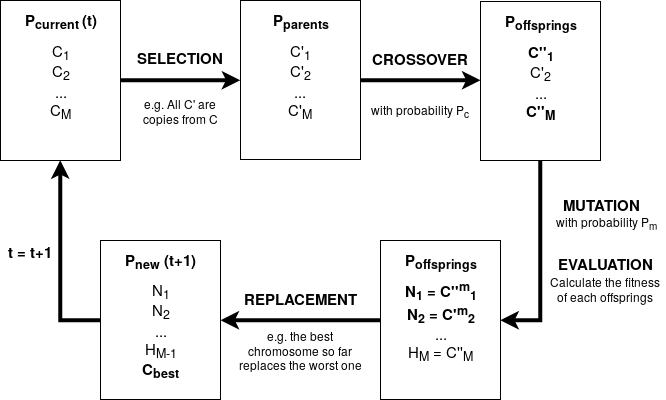

The diagram above was exported from draw.io. Its source (the exported page's mxGraphModel, read from the mxfile embedded in the PNG):
<mxGraphModel dx="1403" dy="532" grid="1" gridSize="10" guides="1" tooltips="1" connect="1" arrows="1" fold="1" page="1" pageScale="1" pageWidth="850" pageHeight="1100" math="0" shadow="0">
  <root>
    <mxCell id="0" />
    <mxCell id="1" parent="0" />
    <mxCell id="V7XHOMybaKRD-VrovNSt-14" style="edgeStyle=orthogonalEdgeStyle;rounded=0;orthogonalLoop=1;jettySize=auto;html=1;exitX=1;exitY=0.5;exitDx=0;exitDy=0;entryX=0;entryY=0.5;entryDx=0;entryDy=0;strokeWidth=4;" edge="1" parent="1" source="V7XHOMybaKRD-VrovNSt-1" target="V7XHOMybaKRD-VrovNSt-4">
      <mxGeometry relative="1" as="geometry">
        <Array as="points">
          <mxPoint x="300" y="160" />
        </Array>
      </mxGeometry>
    </mxCell>
    <mxCell id="V7XHOMybaKRD-VrovNSt-19" value="&lt;b&gt;&lt;font style=&quot;font-size: 15px&quot;&gt;SELECTION&lt;/font&gt;&lt;/b&gt;" style="text;html=1;resizable=0;points=[];align=center;verticalAlign=middle;labelBackgroundColor=none;" vertex="1" connectable="0" parent="V7XHOMybaKRD-VrovNSt-14">
      <mxGeometry x="-0.2414" relative="1" as="geometry">
        <mxPoint x="14.5" y="-23.5" as="offset" />
      </mxGeometry>
    </mxCell>
    <mxCell id="V7XHOMybaKRD-VrovNSt-1" value="&lt;p style=&quot;line-height: 100% ; font-size: 15px&quot;&gt;&lt;/p&gt;&lt;div style=&quot;font-size: 15px&quot;&gt;&lt;font style=&quot;font-size: 15px&quot;&gt;C&lt;sub&gt;1&lt;/sub&gt;&lt;/font&gt;&lt;/div&gt;&lt;div style=&quot;font-size: 15px&quot;&gt;&lt;font style=&quot;font-size: 15px&quot;&gt;C&lt;sub&gt;2&lt;/sub&gt;&lt;/font&gt;&lt;/div&gt;&lt;div style=&quot;font-size: 15px&quot;&gt;&lt;font style=&quot;font-size: 15px&quot;&gt;...&lt;/font&gt;&lt;/div&gt;&lt;div style=&quot;font-size: 15px&quot;&gt;&lt;font style=&quot;font-size: 15px&quot;&gt;C&lt;sub&gt;M&lt;/sub&gt;&lt;br&gt;&lt;/font&gt;&lt;/div&gt;&lt;p style=&quot;font-size: 15px&quot;&gt;&lt;/p&gt;" style="rounded=0;whiteSpace=wrap;html=1;fillColor=none;" vertex="1" parent="1">
      <mxGeometry x="120" y="80" width="120" height="160" as="geometry" />
    </mxCell>
    <mxCell id="V7XHOMybaKRD-VrovNSt-2" value="&lt;b style=&quot;font-size: 15px&quot;&gt;P&lt;sub&gt;current &lt;/sub&gt;&lt;/b&gt;&lt;font size=&quot;1&quot;&gt;&lt;b style=&quot;font-size: 15px&quot;&gt;(t)&lt;/b&gt;&lt;/font&gt;" style="text;html=1;strokeColor=none;fillColor=none;align=center;verticalAlign=middle;whiteSpace=wrap;rounded=0;" vertex="1" parent="1">
      <mxGeometry x="120" y="80" width="120" height="40" as="geometry" />
    </mxCell>
    <mxCell id="V7XHOMybaKRD-VrovNSt-15" style="edgeStyle=orthogonalEdgeStyle;rounded=0;orthogonalLoop=1;jettySize=auto;html=1;exitX=1;exitY=0.5;exitDx=0;exitDy=0;strokeWidth=4;" edge="1" parent="1" source="V7XHOMybaKRD-VrovNSt-4" target="V7XHOMybaKRD-VrovNSt-6">
      <mxGeometry relative="1" as="geometry">
        <Array as="points">
          <mxPoint x="560" y="160" />
          <mxPoint x="560" y="160" />
        </Array>
      </mxGeometry>
    </mxCell>
    <mxCell id="V7XHOMybaKRD-VrovNSt-24" value="&lt;font style=&quot;font-size: 15px&quot;&gt;&lt;b&gt;CROSSOVER&lt;/b&gt;&lt;/font&gt;" style="text;html=1;resizable=0;points=[];align=center;verticalAlign=middle;labelBackgroundColor=none;fontSize=12;" vertex="1" connectable="0" parent="V7XHOMybaKRD-VrovNSt-15">
      <mxGeometry x="0.3307" y="33" relative="1" as="geometry">
        <mxPoint x="-20" y="10.5" as="offset" />
      </mxGeometry>
    </mxCell>
    <mxCell id="V7XHOMybaKRD-VrovNSt-4" value="&lt;p style=&quot;line-height: 100% ; font-size: 15px&quot;&gt;&lt;/p&gt;&lt;div style=&quot;font-size: 15px&quot;&gt;&lt;font style=&quot;font-size: 15px&quot;&gt;C'&lt;sub&gt;1&lt;/sub&gt;&lt;/font&gt;&lt;/div&gt;&lt;div style=&quot;font-size: 15px&quot;&gt;&lt;font style=&quot;font-size: 15px&quot;&gt;C'&lt;sub&gt;2&lt;/sub&gt;&lt;/font&gt;&lt;/div&gt;&lt;div style=&quot;font-size: 15px&quot;&gt;&lt;font style=&quot;font-size: 15px&quot;&gt;...&lt;/font&gt;&lt;/div&gt;&lt;div style=&quot;font-size: 15px&quot;&gt;&lt;font style=&quot;font-size: 15px&quot;&gt;C'&lt;sub&gt;M&lt;/sub&gt;&lt;br&gt;&lt;/font&gt;&lt;/div&gt;&lt;p style=&quot;font-size: 15px&quot;&gt;&lt;/p&gt;" style="rounded=0;whiteSpace=wrap;html=1;fillColor=none;" vertex="1" parent="1">
      <mxGeometry x="360" y="80" width="120" height="159" as="geometry" />
    </mxCell>
    <mxCell id="V7XHOMybaKRD-VrovNSt-5" value="&lt;b style=&quot;font-size: 15px&quot;&gt;P&lt;sub&gt;parents&lt;/sub&gt;&lt;/b&gt;" style="text;html=1;strokeColor=none;fillColor=none;align=center;verticalAlign=middle;whiteSpace=wrap;rounded=0;" vertex="1" parent="1">
      <mxGeometry x="360" y="80" width="120" height="39" as="geometry" />
    </mxCell>
    <mxCell id="V7XHOMybaKRD-VrovNSt-16" style="edgeStyle=orthogonalEdgeStyle;rounded=0;orthogonalLoop=1;jettySize=auto;html=1;exitX=0.5;exitY=1;exitDx=0;exitDy=0;entryX=1;entryY=0.5;entryDx=0;entryDy=0;strokeWidth=4;" edge="1" parent="1" source="V7XHOMybaKRD-VrovNSt-6" target="V7XHOMybaKRD-VrovNSt-8">
      <mxGeometry relative="1" as="geometry" />
    </mxCell>
    <mxCell id="V7XHOMybaKRD-VrovNSt-26" value="&lt;font size=&quot;1&quot;&gt;&lt;b style=&quot;font-size: 15px&quot;&gt;MUTATION&lt;/b&gt;&lt;/font&gt;" style="text;html=1;resizable=0;points=[];align=center;verticalAlign=middle;labelBackgroundColor=none;fontSize=12;" vertex="1" connectable="0" parent="V7XHOMybaKRD-VrovNSt-16">
      <mxGeometry x="-0.5519" y="1" relative="1" as="geometry">
        <mxPoint x="60" y="-1" as="offset" />
      </mxGeometry>
    </mxCell>
    <mxCell id="V7XHOMybaKRD-VrovNSt-6" value="&lt;p style=&quot;line-height: 100% ; font-size: 15px&quot;&gt;&lt;/p&gt;&lt;div style=&quot;font-size: 15px&quot;&gt;&lt;b&gt;&lt;font style=&quot;font-size: 15px&quot;&gt;C''&lt;sub&gt;1&lt;/sub&gt;&lt;/font&gt;&lt;/b&gt;&lt;/div&gt;&lt;div style=&quot;font-size: 15px&quot;&gt;&lt;font style=&quot;font-size: 15px&quot;&gt;C'&lt;sub&gt;2&lt;/sub&gt;&lt;/font&gt;&lt;/div&gt;&lt;div style=&quot;font-size: 15px&quot;&gt;&lt;font style=&quot;font-size: 15px&quot;&gt;...&lt;/font&gt;&lt;/div&gt;&lt;div style=&quot;font-size: 15px&quot;&gt;&lt;font style=&quot;font-size: 15px&quot;&gt;&lt;b&gt;C''&lt;sub&gt;M&lt;/sub&gt;&lt;/b&gt;&lt;br&gt;&lt;/font&gt;&lt;/div&gt;&lt;p style=&quot;font-size: 15px&quot;&gt;&lt;/p&gt;" style="rounded=0;whiteSpace=wrap;html=1;fillColor=none;" vertex="1" parent="1">
      <mxGeometry x="600" y="81" width="120" height="159" as="geometry" />
    </mxCell>
    <mxCell id="V7XHOMybaKRD-VrovNSt-7" value="&lt;b style=&quot;font-size: 15px&quot;&gt;P&lt;sub&gt;offsprings&lt;/sub&gt;&lt;/b&gt;" style="text;html=1;strokeColor=none;fillColor=none;align=center;verticalAlign=middle;whiteSpace=wrap;rounded=0;" vertex="1" parent="1">
      <mxGeometry x="600" y="81" width="120" height="39" as="geometry" />
    </mxCell>
    <mxCell id="V7XHOMybaKRD-VrovNSt-17" style="edgeStyle=orthogonalEdgeStyle;rounded=0;orthogonalLoop=1;jettySize=auto;html=1;exitX=0;exitY=0.5;exitDx=0;exitDy=0;strokeWidth=4;" edge="1" parent="1" source="V7XHOMybaKRD-VrovNSt-8" target="V7XHOMybaKRD-VrovNSt-10">
      <mxGeometry relative="1" as="geometry" />
    </mxCell>
    <mxCell id="V7XHOMybaKRD-VrovNSt-30" value="&lt;font size=&quot;1&quot;&gt;&lt;b style=&quot;font-size: 15px&quot;&gt;REPLACEMENT&lt;/b&gt;&lt;/font&gt;" style="text;html=1;resizable=0;points=[];align=center;verticalAlign=middle;labelBackgroundColor=none;fontSize=12;" vertex="1" connectable="0" parent="V7XHOMybaKRD-VrovNSt-17">
      <mxGeometry x="0.18" relative="1" as="geometry">
        <mxPoint x="14.5" y="-22.5" as="offset" />
      </mxGeometry>
    </mxCell>
    <mxCell id="V7XHOMybaKRD-VrovNSt-8" value="&lt;br&gt;&lt;div style=&quot;font-size: 15px&quot;&gt;&lt;b&gt;&lt;font style=&quot;font-size: 15px&quot;&gt;N&lt;sub&gt;1&lt;/sub&gt; = C''&lt;sup&gt;m&lt;/sup&gt;&lt;sub&gt;1&lt;/sub&gt;&lt;/font&gt;&lt;/b&gt;&lt;/div&gt;&lt;div style=&quot;font-size: 15px&quot;&gt;&lt;b&gt;&lt;font style=&quot;font-size: 15px&quot;&gt;N&lt;sub&gt;2&lt;/sub&gt; = C'&lt;sup&gt;m&lt;/sup&gt;&lt;sub&gt;2&lt;/sub&gt;&lt;/font&gt;&lt;/b&gt;&lt;/div&gt;&lt;div style=&quot;font-size: 15px&quot;&gt;&lt;font style=&quot;font-size: 15px&quot;&gt;...&lt;/font&gt;&lt;/div&gt;&lt;div style=&quot;font-size: 15px&quot;&gt;&lt;font style=&quot;font-size: 15px&quot;&gt;H&lt;sub&gt;M&lt;/sub&gt; = C''&lt;sub&gt;M&lt;/sub&gt;&lt;br&gt;&lt;/font&gt;&lt;/div&gt;&lt;p style=&quot;font-size: 15px&quot;&gt;&lt;/p&gt;" style="rounded=0;whiteSpace=wrap;html=1;fillColor=none;" vertex="1" parent="1">
      <mxGeometry x="500" y="320" width="120" height="159" as="geometry" />
    </mxCell>
    <mxCell id="V7XHOMybaKRD-VrovNSt-9" value="&lt;b style=&quot;font-size: 15px&quot;&gt;P&lt;sub&gt;offsprings&lt;/sub&gt;&lt;/b&gt;" style="text;html=1;strokeColor=none;fillColor=none;align=center;verticalAlign=middle;whiteSpace=wrap;rounded=0;" vertex="1" parent="1">
      <mxGeometry x="500" y="320" width="120" height="39" as="geometry" />
    </mxCell>
    <mxCell id="V7XHOMybaKRD-VrovNSt-12" style="edgeStyle=orthogonalEdgeStyle;rounded=0;orthogonalLoop=1;jettySize=auto;html=1;exitX=0;exitY=0.5;exitDx=0;exitDy=0;entryX=0.5;entryY=1;entryDx=0;entryDy=0;strokeWidth=4;" edge="1" parent="1" source="V7XHOMybaKRD-VrovNSt-10" target="V7XHOMybaKRD-VrovNSt-1">
      <mxGeometry relative="1" as="geometry" />
    </mxCell>
    <mxCell id="V7XHOMybaKRD-VrovNSt-18" value="&lt;b&gt;&lt;font style=&quot;font-size: 15px&quot;&gt;t = t+1&lt;/font&gt;&lt;/b&gt;" style="text;html=1;resizable=0;points=[];align=center;verticalAlign=middle;labelBackgroundColor=#ffffff;" vertex="1" connectable="0" parent="V7XHOMybaKRD-VrovNSt-12">
      <mxGeometry x="0.0846" relative="1" as="geometry">
        <mxPoint x="-30" y="-1" as="offset" />
      </mxGeometry>
    </mxCell>
    <mxCell id="V7XHOMybaKRD-VrovNSt-10" value="&lt;p style=&quot;line-height: 100% ; font-size: 15px&quot;&gt;&lt;/p&gt;&lt;div style=&quot;font-size: 15px&quot;&gt;&lt;font style=&quot;font-size: 15px&quot;&gt;&lt;br&gt;&lt;/font&gt;&lt;/div&gt;&lt;div style=&quot;font-size: 15px&quot;&gt;&lt;font style=&quot;font-size: 15px&quot;&gt;N&lt;sub&gt;1&lt;/sub&gt;&lt;/font&gt;&lt;/div&gt;&lt;div style=&quot;font-size: 15px&quot;&gt;&lt;font style=&quot;font-size: 15px&quot;&gt;N&lt;sub&gt;2&lt;/sub&gt;&lt;/font&gt;&lt;/div&gt;&lt;div style=&quot;font-size: 15px&quot;&gt;&lt;font style=&quot;font-size: 15px&quot;&gt;...&lt;/font&gt;&lt;/div&gt;&lt;div style=&quot;font-size: 15px&quot;&gt;&lt;font style=&quot;font-size: 15px&quot;&gt;H&lt;sub&gt;M-1&lt;/sub&gt;&lt;br&gt;&lt;/font&gt;&lt;/div&gt;&lt;div style=&quot;font-size: 15px&quot;&gt;&lt;font style=&quot;font-size: 15px&quot;&gt;&lt;b&gt;C&lt;sub&gt;best&lt;/sub&gt;&lt;/b&gt;&lt;br&gt;&lt;/font&gt;&lt;/div&gt;&lt;p style=&quot;font-size: 15px&quot;&gt;&lt;/p&gt;" style="rounded=0;whiteSpace=wrap;html=1;fillColor=none;" vertex="1" parent="1">
      <mxGeometry x="220" y="320" width="120" height="159" as="geometry" />
    </mxCell>
    <mxCell id="V7XHOMybaKRD-VrovNSt-11" value="&lt;b style=&quot;font-size: 15px&quot;&gt;P&lt;sub&gt;new&lt;/sub&gt;&lt;/b&gt;&lt;b&gt;&lt;span style=&quot;font-size: 15px&quot;&gt;&lt;sub&gt;&lt;font size=&quot;1&quot;&gt;&lt;sup style=&quot;font-size: 15px&quot;&gt; (t+1)&lt;/sup&gt;&lt;/font&gt;&lt;/sub&gt;&lt;/span&gt;&lt;/b&gt;&lt;b style=&quot;font-size: 15px&quot;&gt;&lt;br&gt;&lt;sub&gt;&lt;/sub&gt;&lt;/b&gt;" style="text;html=1;strokeColor=none;fillColor=none;align=center;verticalAlign=middle;whiteSpace=wrap;rounded=0;" vertex="1" parent="1">
      <mxGeometry x="220" y="320" width="120" height="39" as="geometry" />
    </mxCell>
    <mxCell id="V7XHOMybaKRD-VrovNSt-22" value="e.g. All C' are copies from C " style="text;html=1;strokeColor=none;fillColor=none;align=center;verticalAlign=middle;whiteSpace=wrap;rounded=0;fontSize=12;" vertex="1" parent="1">
      <mxGeometry x="250" y="170" width="100" height="40" as="geometry" />
    </mxCell>
    <mxCell id="V7XHOMybaKRD-VrovNSt-25" value="with probability P&lt;sub&gt;c&lt;/sub&gt;" style="text;html=1;strokeColor=none;fillColor=none;align=center;verticalAlign=middle;whiteSpace=wrap;rounded=0;fontSize=12;" vertex="1" parent="1">
      <mxGeometry x="490" y="170" width="100" height="40" as="geometry" />
    </mxCell>
    <mxCell id="V7XHOMybaKRD-VrovNSt-27" value="with probability P&lt;sub&gt;m&lt;/sub&gt;" style="text;html=1;strokeColor=none;fillColor=none;align=center;verticalAlign=middle;whiteSpace=wrap;rounded=0;fontSize=12;" vertex="1" parent="1">
      <mxGeometry x="670" y="289" width="110" height="25" as="geometry" />
    </mxCell>
    <mxCell id="V7XHOMybaKRD-VrovNSt-31" value="e.g. the best chromosome so far replaces the worst one" style="text;html=1;strokeColor=none;fillColor=none;align=center;verticalAlign=middle;whiteSpace=wrap;rounded=0;fontSize=12;" vertex="1" parent="1">
      <mxGeometry x="350" y="410" width="140" height="40" as="geometry" />
    </mxCell>
    <mxCell id="V7XHOMybaKRD-VrovNSt-34" value="&lt;b&gt;&lt;font style=&quot;font-size: 15px&quot;&gt;EVALUATION&lt;/font&gt;&lt;/b&gt;" style="text;html=1;strokeColor=none;fillColor=none;align=center;verticalAlign=middle;whiteSpace=wrap;rounded=0;labelBackgroundColor=none;fontSize=12;" vertex="1" parent="1">
      <mxGeometry x="674" y="333" width="100" height="20" as="geometry" />
    </mxCell>
    <mxCell id="V7XHOMybaKRD-VrovNSt-35" value="Calculate the fitness of each offsprings" style="text;html=1;strokeColor=none;fillColor=none;align=center;verticalAlign=middle;whiteSpace=wrap;rounded=0;fontSize=12;" vertex="1" parent="1">
      <mxGeometry x="665" y="353" width="120" height="31" as="geometry" />
    </mxCell>
  </root>
</mxGraphModel>